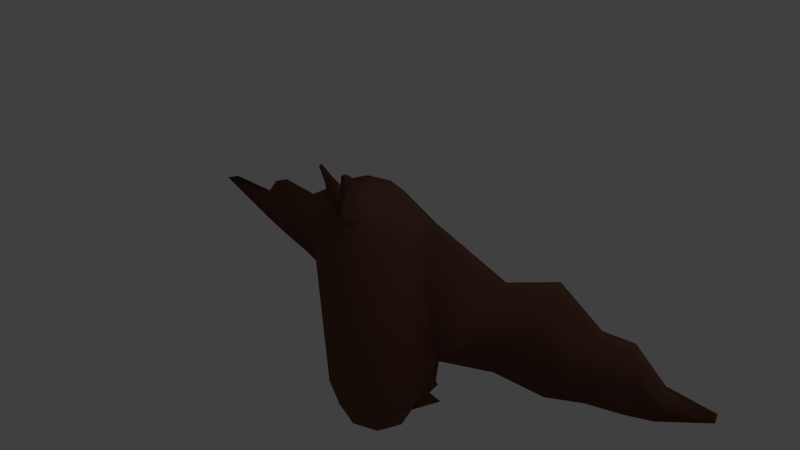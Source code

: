 # Source: bat2-anim3-smooth.blend  (saved by Blender 2.66.1; exported with 4.5.12 LTS)
import bpy
from mathutils import Matrix  # noqa: F401  (used for matrix-valued properties, if any)

bpy.ops.wm.read_factory_settings(use_empty=True)
scene = bpy.context.scene
scene.name = 'Scene'

# ---- collections
col_collection_1 = bpy.data.collections.new('Collection 1'); scene.collection.children.link(col_collection_1)

# ---- materials (node trees are filled in below, after node groups)
mat_material_001 = bpy.data.materials.new('Material.001')
mat_material_001.alpha_threshold = 0.0
mat_material_001.use_transparent_shadow = False
mat_material_001.diffuse_color = (0.1473, 0.06546, 0.0431, 1.0)
mat_material_001.roughness = 0.5
mat_material_001.line_color = (0.0, 0.0, 0.0, 1.0)

# ---- material node trees

# ---- world
world_world = bpy.data.worlds.new('World'); scene.world = world_world
world_world.color = (0.05088, 0.05088, 0.05088)
world_world.use_sun_shadow = False
world_world.sun_shadow_jitter_overblur = 0.0
world_world.cycles.sampling_method = 'MANUAL'
world_world.cycles.sample_map_resolution = 256

# ---- cameras
cam_camera = bpy.data.cameras.new('Camera')
cam_camera.clip_end = 100.0
cam_camera.lens = 35.0
cam_camera.sensor_width = 32.0
cam_camera.sensor_height = 18.0
cam_camera.ortho_scale = 7.314
cam_camera.dof.focus_distance = 0.0
cam_camera.dof.aperture_fstop = 128.0

# ---- lights
light_lamp = bpy.data.lights.new('Lamp', 'POINT')
light_lamp.transmission_factor = 0.0
light_lamp.cutoff_distance = 30.0
light_lamp.energy = 100.0
light_lamp.shadow_buffer_clip_start = 1.001
light_lamp.shadow_soft_size = 0.1
light_lamp.shadow_maximum_resolution = 0.006
light_lamp.use_absolute_resolution = True
light_lamp.cycles.use_multiple_importance_sampling = False

# ---- meshes
me_sphere = bpy.data.meshes.new('Sphere')
me_sphere.from_pydata([(0.34, 0.2252, 0.932), (0.4571, 0.3841, 0.7029), (0.5763, 0.543, 0.4687), (0.5771, 0.5655, -2.028), (0.351, 0.3265, -2.48), (0.4063, 0.008206, 0.932), (0.5718, 0.008206, 0.7029), (0.7609, 0.008206, 0.3899), (0.7218, -1.543e-07, -2.028), (0.4789, -8.164e-08, -2.48), (0.1751, -0.3005, 0.9322), (0.2921, -0.4594, 0.7031), (0.5763, -0.5266, 0.3899), (0.5003, -0.448, -2.028), (0.351, -0.3265, -2.48), (0.5003, 0.5655, -2.028), (0.351, 0.3265, -2.48), (0.7218, -1.543e-07, -2.028), (0.4789, -8.164e-08, -2.48), (0.5771, 0.5655, -2.028), (0.351, 0.3265, -2.48), (0.5771, 0.5655, -2.028), (0.351, 0.3265, -2.48), (0.5771, 0.5655, -2.028), (0.351, 0.3265, -2.48), (0.01442, 0.8359, -2.055), (0.3174, 0.9421, -2.688), (0.5915, 0.6017, -2.055), (0.07687, 0.618, -2.252), (0.3997, 0.5356, -2.252), (0.6184, 0.6092, -1.541), (0.8571, -1.569e-07, -1.541), (0.6686, 0.2756, 0.3899), (0.6878, 0.2827, -2.028), (0.7378, 0.3046, -1.541), (0.6225, 0.4093, 0.4687), (0.6781, 0.4569, -1.541), (2.065, 1.208, -0.04882), (2.024, 1.164, -1.671), (2.129, 1.045, -0.04882), (2.083, 1.012, -1.671), (3.676, 1.088, -0.6787), (3.635, 1.045, -1.056), (3.74, 0.9252, -0.6787), (3.695, 0.8924, -1.056), (4.413, 0.8326, -0.5023), (2.689, 1.097, -1.363), (4.475, 0.6748, -0.5023), (2.748, 0.9444, -1.363), (1.381, 0.838, -1.562), (1.321, 0.9903, -1.562), (1.426, 0.8708, -0.2767), (1.362, 1.034, -0.2767), (2.794, 1.027, -0.4372), (2.73, 1.19, -0.4372), (3.292, 0.9223, -1.21), (3.274, 1.03, -0.274), (3.232, 1.075, -1.21), (3.338, 0.8663, -0.274), (0.2544, -0.5668, 1.346), (0.2661, -0.5484, 1.328), (0.2171, -0.6074, 1.364), (0.202, -0.6452, 1.346), (0.0, 0.3151, 0.932), (0.0, 0.5398, 0.7029), (0.0, 0.7645, 0.3899), (0.0, 0.7997, -2.028), (0.0, 0.4617, -2.48), (0.0, 0.008206, 1.016), (-0.34, 0.2252, 0.932), (-0.4571, 0.3841, 0.7029), (-0.5763, 0.543, 0.4687), (-0.5771, 0.5655, -2.028), (-0.351, 0.3265, -2.48), (-0.4063, 0.008206, 0.932), (-0.5718, 0.008206, 0.7029), (-0.7609, 0.008206, 0.3899), (-0.7218, -1.543e-07, -2.028), (-0.4789, -8.164e-08, -2.48), (-0.1751, -0.3005, 0.9322), (-0.2921, -0.4594, 0.7031), (-0.5763, -0.5266, 0.3899), (-0.5003, -0.448, -2.028), (-0.351, -0.3265, -2.48), (0.0, -0.3202, 0.9013), (0.0, -0.5449, 0.6722), (0.0, -0.7481, 0.3899), (0.0, -0.6822, -2.028), (0.0, -0.4617, -2.48), (0.0, 0.08646, -2.645), (-0.5003, 0.5655, -2.028), (-0.351, 0.3265, -2.48), (-0.7218, -1.543e-07, -2.028), (-0.4789, -8.164e-08, -2.48), (0.0, 0.7997, -2.028), (0.0, 0.4617, -2.48), (-0.5771, 0.5655, -2.028), (-0.351, 0.3265, -2.48), (0.0, 0.7997, -2.028), (0.0, 0.4617, -2.48), (-0.5771, 0.5655, -2.028), (-0.351, 0.3265, -2.48), (0.0, 0.7997, -2.028), (0.0, 0.4617, -2.48), (-0.5771, 0.5655, -2.028), (-0.351, 0.3265, -2.48), (-0.01442, 0.8359, -2.055), (-0.3174, 0.9421, -2.688), (-0.5915, 0.6017, -2.055), (-0.07687, 0.618, -2.252), (-0.3997, 0.5356, -2.252), (-0.6184, 0.6092, -1.541), (-0.8571, -1.569e-07, -1.541), (-0.6686, 0.2756, 0.3899), (-0.6878, 0.2827, -2.028), (-0.7378, 0.3046, -1.541), (-0.6225, 0.4093, 0.4687), (-0.6781, 0.4569, -1.541), (-2.065, 1.208, -0.04882), (-2.024, 1.164, -1.671), (-2.129, 1.045, -0.04882), (-2.083, 1.012, -1.671), (-3.676, 1.088, -0.6787), (-3.635, 1.045, -1.056), (-3.74, 0.9252, -0.6787), (-3.695, 0.8924, -1.056), (-4.413, 0.8326, -0.5023), (-2.689, 1.097, -1.363), (-4.475, 0.6748, -0.5023), (-2.748, 0.9444, -1.363), (-1.381, 0.838, -1.562), (-1.321, 0.9903, -1.562), (-1.426, 0.8708, -0.2767), (-1.362, 1.034, -0.2767), (-2.794, 1.027, -0.4372), (-2.73, 1.19, -0.4372), (-3.292, 0.9223, -1.21), (-3.274, 1.03, -0.274), (-3.232, 1.075, -1.21), (-3.338, 0.8663, -0.274), (-0.2544, -0.5668, 1.346), (-0.2661, -0.5484, 1.328), (-0.2171, -0.6074, 1.364), (-0.202, -0.6452, 1.346)], [(49, 51), (50, 52), (46, 54), (48, 53), (130, 132), (131, 133), (127, 135), (129, 134)], [(65, 64, 1, 2), (66, 3, 19, 94), (64, 63, 0, 1), (66, 65, 2, 30, 3), (2, 1, 6, 7, 32, 35), (9, 4, 16, 18), (1, 0, 5, 6), (34, 32, 7, 31), (6, 5, 10, 11), (8, 31, 7, 12, 13), (7, 6, 11, 12), (9, 8, 13, 14), (12, 11, 85, 86), (14, 13, 87, 88), (85, 11, 60, 62), (13, 12, 86, 87), (89, 67, 4), (63, 68, 0), (89, 4, 9), (0, 68, 5), (89, 9, 14), (5, 68, 10), (89, 14, 88), (10, 68, 84), (16, 15, 17, 18), (8, 9, 18, 17), (4, 3, 15, 16), (3, 33, 8, 17, 15), (94, 19, 21, 98), (3, 4, 20, 19), (4, 67, 95, 20), (98, 21, 23, 102), (19, 20, 22, 21), (20, 95, 99, 22), (102, 23, 27, 25), (22, 99, 103, 24), (21, 22, 24, 23), (36, 35, 32, 34), (103, 102, 25, 28, 26), (3, 30, 36, 34, 33), (33, 34, 31, 8), (26, 28, 25, 27, 29), (23, 24, 26, 29, 27), (24, 103, 26), (35, 36, 49, 40, 39, 51), (58, 55, 44, 43), (30, 2, 52, 37, 38, 50), (52, 51, 39, 37), (49, 50, 38, 40), (38, 37, 54, 56, 57, 46), (57, 56, 41, 42), (55, 57, 42, 44), (56, 58, 43, 41), (48, 46, 57, 55), (41, 43, 47, 45), (44, 42, 45, 47), (43, 44, 47), (36, 30, 50, 49), (2, 35, 51, 52), (37, 39, 53, 54), (39, 40, 48, 55, 58, 53), (42, 41, 45), (40, 38, 46, 48), (54, 53, 58, 56), (60, 59, 61, 62), (11, 10, 59, 60), (84, 85, 62, 61), (10, 84, 61, 59), (65, 71, 70, 64), (66, 94, 96, 72), (64, 70, 69, 63), (66, 72, 111, 71, 65), (71, 116, 113, 76, 75, 70), (78, 93, 91, 73), (70, 75, 74, 69), (115, 112, 76, 113), (75, 80, 79, 74), (77, 82, 81, 76, 112), (76, 81, 80, 75), (78, 83, 82, 77), (81, 86, 85, 80), (83, 88, 87, 82), (85, 143, 141, 80), (82, 87, 86, 81), (89, 73, 67), (63, 69, 68), (89, 78, 73), (69, 74, 68), (89, 83, 78), (74, 79, 68), (89, 88, 83), (79, 84, 68), (91, 93, 92, 90), (77, 92, 93, 78), (73, 91, 90, 72), (72, 90, 92, 77, 114), (94, 98, 100, 96), (72, 96, 97, 73), (73, 97, 95, 67), (98, 102, 104, 100), (95, 99, 98, 94), (96, 100, 101, 97), (97, 101, 99, 95), (102, 106, 108, 104), (101, 105, 103, 99), (99, 103, 102, 98), (100, 104, 105, 101), (117, 115, 113, 116), (103, 107, 109, 106, 102), (72, 114, 115, 117, 111), (114, 77, 112, 115), (107, 110, 108, 106, 109), (104, 108, 110, 107, 105), (105, 107, 103), (116, 132, 120, 121, 130, 117), (139, 124, 125, 136), (111, 131, 119, 118, 133, 71), (133, 118, 120, 132), (130, 121, 119, 131), (119, 127, 138, 137, 135, 118), (138, 123, 122, 137), (136, 125, 123, 138), (137, 122, 124, 139), (129, 136, 138, 127), (122, 126, 128, 124), (125, 128, 126, 123), (124, 128, 125), (117, 130, 131, 111), (71, 133, 132, 116), (118, 135, 134, 120), (120, 134, 139, 136, 129, 121), (123, 126, 122), (121, 129, 127, 119), (135, 137, 139, 134), (141, 143, 142, 140), (80, 141, 140, 79), (84, 142, 143, 85), (79, 140, 142, 84)])
me_sphere.polygons.foreach_set('use_smooth', [True] * 138)
_uv = me_sphere.uv_layers.new(name='UVMap')
_uv.uv.foreach_set('vector', [0.07521, 0.4992, 0.04095, 0.4944, 0.04191, 0.4406, 0.06765, 0.4308, 0.02339, 0.02938, 0.02339, 0.02938, 0.02339, 0.02938, 0.02339, 0.02938, 0.04095, 0.4944, 0.01615, 0.4897, 0.01674, 0.4502, 0.04191, 0.4406, 0.3476, 0.5031, 0.07521, 0.4992, 0.06765, 0.4308, 0.2939, 0.4301, 0.3489, 0.4344, 0.6852, 0.8792, 0.6669, 0.9081, 0.6289, 0.9015, 0.631, 0.8607, 0.6578, 0.8659, 0.6719, 0.8765, 0.02339, 0.02938, 0.02339, 0.02938, 0.02339, 0.02938, 0.02339, 0.02938, 0.6669, 0.9081, 0.6486, 0.9365, 0.6267, 0.9327, 0.6289, 0.9015, 0.6458, 0.6667, 0.6578, 0.8659, 0.631, 0.8607, 0.6157, 0.66, 0.6289, 0.9015, 0.6267, 0.9327, 0.5871, 0.9428, 0.5708, 0.9135, 0.608, 0.617, 0.6157, 0.66, 0.631, 0.8607, 0.568, 0.8679, 0.5535, 0.6263, 0.631, 0.8607, 0.6289, 0.9015, 0.5708, 0.9135, 0.568, 0.8679, 0.5978, 0.5829, 0.608, 0.617, 0.5535, 0.6263, 0.559, 0.588, 0.5247, 0.8655, 0.4875, 0.9023, 0.4554, 0.8971, 0.4625, 0.8627, 0.5062, 0.514, 0.5252, 0.5699, 0.4724, 0.5675, 0.4684, 0.5123, 0.4554, 0.8971, 0.4875, 0.9023, 0.4839, 0.9784, 0.4789, 0.9804, 0.5252, 0.5699, 0.5247, 0.8655, 0.4625, 0.8627, 0.4724, 0.5675, 0.8123, 0.1076, 0.7693, 0.1238, 0.7693, 0.07785, 0.7742, 0.8698, 0.8093, 0.8857, 0.7716, 0.8898, 0.8123, 0.1076, 0.7693, 0.07785, 0.8008, 0.04891, 0.6486, 0.9365, 0.617, 0.9606, 0.6267, 0.9327, 0.8123, 0.1076, 0.8008, 0.04891, 0.8437, 0.04911, 0.6267, 0.9327, 0.617, 0.9606, 0.5871, 0.9428, 0.8123, 0.1076, 0.8437, 0.04911, 0.8745, 0.08315, 0.8283, 0.9314, 0.8174, 0.9597, 0.8174, 0.9208, 0.0411, 0.1729, 0.04115, 0.1152, 0.0794, 0.109, 0.06319, 0.1693, 0.02339, 0.02938, 0.02339, 0.02938, 0.02339, 0.02938, 0.02339, 0.02938, 0.8095, 0.9208, 0.8096, 0.9796, 0.801, 0.9765, 0.8095, 0.9208, 0.8593, 0.3052, 0.8574, 0.2681, 0.8644, 0.234, 0.8644, 0.234, 0.8682, 0.3081, 0.02339, 0.02938, 0.02339, 0.02938, 0.02339, 0.02938, 0.02339, 0.02938, 0.02339, 0.02938, 0.02339, 0.02938, 0.02339, 0.02938, 0.02339, 0.02938, 0.02339, 0.02938, 0.02339, 0.02938, 0.02339, 0.02938, 0.02339, 0.02938, 0.02339, 0.02938, 0.02339, 0.02938, 0.02339, 0.02938, 0.02339, 0.02938, 0.02339, 0.02938, 0.02339, 0.02938, 0.02339, 0.02938, 0.02339, 0.02938, 0.02339, 0.02938, 0.02339, 0.02938, 0.02339, 0.02938, 0.02339, 0.02938, 0.8369, 0.2451, 0.7693, 0.2141, 0.7696, 0.2109, 0.8373, 0.2418, 0.02339, 0.02938, 0.02339, 0.02938, 0.02339, 0.02938, 0.02339, 0.02938, 0.02339, 0.02938, 0.02339, 0.02938, 0.02339, 0.02938, 0.02339, 0.02938, 0.6609, 0.67, 0.6719, 0.8765, 0.6578, 0.8659, 0.6458, 0.6667, 0.1146, 0.9356, 0.06115, 0.9593, 0.05788, 0.9549, 0.08484, 0.9512, 0.05797, 0.8965, 0.6659, 0.6257, 0.676, 0.6733, 0.6609, 0.67, 0.6458, 0.6667, 0.6379, 0.6195, 0.6379, 0.6195, 0.6458, 0.6667, 0.6157, 0.66, 0.608, 0.617, 0.8373, 0.1581, 0.8364, 0.2141, 0.8373, 0.2418, 0.7696, 0.2109, 0.7994, 0.1974, 0.1179, 0.7684, 0.06287, 0.7685, 0.09886, 0.7054, 0.09938, 0.765, 0.1185, 0.7628, 0.06079, 0.8046, 0.1067, 0.8045, 0.09217, 0.8729, 0.472, 0.04131, 0.7162, 0.01535, 0.7275, 0.08723, 0.7504, 0.1635, 0.5544, 0.1932, 0.5723, 0.1116, 0.6005, 0.3372, 0.713, 0.3157, 0.7005, 0.3664, 0.6553, 0.3767, 0.2939, 0.4301, 0.06765, 0.4308, 0.1499, 0.3541, 0.1238, 0.2791, 0.3068, 0.285, 0.2949, 0.3595, 0.8342, 0.3573, 0.8513, 0.3522, 0.8513, 0.4275, 0.8341, 0.4327, 0.9319, 0.8934, 0.9129, 0.8996, 0.8967, 0.813, 0.9157, 0.8068, 0.3068, 0.285, 0.1238, 0.2791, 0.168, 0.2054, 0.1507, 0.1417, 0.2559, 0.1485, 0.2728, 0.2094, 0.2559, 0.1485, 0.1507, 0.1417, 0.1962, 0.09868, 0.2389, 0.1029, 0.9349, 0.6589, 0.9159, 0.6651, 0.9223, 0.6157, 0.9413, 0.6095, 0.8667, 0.5144, 0.8487, 0.5144, 0.8487, 0.4473, 0.8667, 0.4474, 0.9284, 0.7254, 0.9094, 0.7316, 0.9159, 0.6651, 0.9349, 0.6589, 0.01702, 0.7529, 0.03343, 0.76, 0.0329, 0.8235, 0.01704, 0.8166, 0.9413, 0.6095, 0.9223, 0.6157, 0.9532, 0.5209, 0.9729, 0.5144, 0.6553, 0.3767, 0.7005, 0.3664, 0.6459, 0.4731, 0.9734, 0.9818, 0.9544, 0.988, 0.9129, 0.8996, 0.9319, 0.8934, 0.6852, 0.8792, 0.6719, 0.8765, 0.7362, 0.7638, 0.7523, 0.7674, 0.8432, 0.3247, 0.8252, 0.3237, 0.8252, 0.2451, 0.8431, 0.246, 0.5544, 0.1932, 0.7504, 0.1635, 0.7234, 0.2486, 0.713, 0.3157, 0.6005, 0.3372, 0.6115, 0.266, 0.2389, 0.1029, 0.1962, 0.09868, 0.1779, 0.0116, 0.9157, 0.8068, 0.8967, 0.813, 0.9094, 0.7316, 0.9284, 0.7254, 0.7842, 0.9208, 0.801, 0.9268, 0.801, 0.9768, 0.7841, 0.9708, 0.5659, 0.9778, 0.5637, 0.9802, 0.5585, 0.9837, 0.5539, 0.9825, 0.5708, 0.9135, 0.5871, 0.9428, 0.5637, 0.9802, 0.5659, 0.9778, 0.02787, 0.3183, 0.05518, 0.2987, 0.05521, 0.3843, 0.05015, 0.3861, 0.7841, 0.971, 0.7683, 0.9849, 0.7683, 0.9209, 0.7724, 0.9208, 0.07521, 0.4992, 0.06701, 0.5588, 0.0414, 0.5421, 0.04095, 0.4944, 0.02339, 0.02938, 0.02339, 0.02938, 0.02339, 0.02938, 0.02339, 0.02938, 0.7494, 0.8401, 0.785, 0.8194, 0.7977, 0.8539, 0.7742, 0.8698, 0.3476, 0.5031, 0.3483, 0.5626, 0.2932, 0.5674, 0.06701, 0.5588, 0.07521, 0.4992, 0.7724, 0.7843, 0.7896, 0.7848, 0.8073, 0.7769, 0.8418, 0.778, 0.8329, 0.8218, 0.785, 0.8194, 0.02339, 0.02938, 0.02339, 0.02938, 0.02339, 0.02938, 0.02339, 0.02938, 0.785, 0.8194, 0.8329, 0.8218, 0.8254, 0.8552, 0.7977, 0.8539, 0.8168, 0.5643, 0.8567, 0.5649, 0.8418, 0.778, 0.8073, 0.7769, 0.8329, 0.8218, 0.8764, 0.8471, 0.8522, 0.8744, 0.8254, 0.8552, 0.3674, 0.5637, 0.4064, 0.5649, 0.3878, 0.8598, 0.3507, 0.8587, 0.3489, 0.6225, 0.8418, 0.778, 0.8967, 0.7998, 0.8764, 0.8471, 0.8329, 0.8218, 0.3984, 0.5098, 0.4228, 0.5105, 0.4064, 0.5649, 0.3674, 0.5637, 0.3878, 0.8598, 0.4625, 0.8627, 0.4554, 0.8971, 0.4181, 0.8994, 0.4228, 0.5105, 0.4684, 0.5123, 0.4724, 0.5675, 0.4064, 0.5649, 0.4554, 0.8971, 0.4309, 0.9784, 0.4207, 0.9758, 0.4181, 0.8994, 0.4064, 0.5649, 0.4724, 0.5675, 0.4625, 0.8627, 0.3878, 0.8598, 0.8123, 0.1076, 0.8001, 0.1579, 0.7693, 0.1238, 0.7742, 0.8698, 0.7977, 0.8539, 0.8093, 0.8857, 0.8123, 0.1076, 0.843, 0.1581, 0.8001, 0.1579, 0.7977, 0.8539, 0.8254, 0.8552, 0.8093, 0.8857, 0.8123, 0.1076, 0.8746, 0.1291, 0.843, 0.1581, 0.8254, 0.8552, 0.8522, 0.8744, 0.8093, 0.8857, 0.8123, 0.1076, 0.8745, 0.08315, 0.8746, 0.1291, 0.0247, 0.8612, 0.03735, 0.8592, 0.03725, 0.9016, 0.7693, 0.2952, 0.7693, 0.2524, 0.805, 0.2451, 0.805, 0.3191, 0.02339, 0.02938, 0.02339, 0.02938, 0.02339, 0.02938, 0.02339, 0.02938, 0.8174, 0.9855, 0.8174, 0.9855, 0.8096, 0.9255, 0.8174, 0.9208, 0.8673, 0.2288, 0.8586, 0.2322, 0.8587, 0.1581, 0.8587, 0.1581, 0.8674, 0.1917, 0.02339, 0.02938, 0.02339, 0.02938, 0.02339, 0.02938, 0.02339, 0.02938, 0.02339, 0.02938, 0.02339, 0.02938, 0.02339, 0.02938, 0.02339, 0.02938, 0.02339, 0.02938, 0.02339, 0.02938, 0.02339, 0.02938, 0.02339, 0.02938, 0.02339, 0.02938, 0.02339, 0.02938, 0.02339, 0.02938, 0.02339, 0.02938, 0.02339, 0.02938, 0.02339, 0.02938, 0.02339, 0.02938, 0.02339, 0.02938, 0.02339, 0.02938, 0.02339, 0.02938, 0.02339, 0.02938, 0.02339, 0.02938, 0.02339, 0.02938, 0.02339, 0.02938, 0.02339, 0.02938, 0.02339, 0.02938, 0.8097, 0.5144, 0.8046, 0.5119, 0.838, 0.4677, 0.8431, 0.4702, 0.02339, 0.02938, 0.02339, 0.02938, 0.02339, 0.02938, 0.02339, 0.02938, 0.02339, 0.02938, 0.02339, 0.02938, 0.02339, 0.02938, 0.02339, 0.02938, 0.02339, 0.02938, 0.02339, 0.02938, 0.02339, 0.02938, 0.02339, 0.02938, 0.7969, 0.5641, 0.8168, 0.5643, 0.8073, 0.7769, 0.7896, 0.7848, 0.7807, 0.3596, 0.8341, 0.353, 0.7834, 0.3906, 0.7726, 0.4134, 0.7693, 0.4155, 0.783, 0.5144, 0.82, 0.5149, 0.8168, 0.5643, 0.7969, 0.5641, 0.777, 0.5638, 0.82, 0.5149, 0.8541, 0.5195, 0.8567, 0.5649, 0.8168, 0.5643, 0.8341, 0.353, 0.8187, 0.4019, 0.8341, 0.4327, 0.7726, 0.4134, 0.7834, 0.3906, 0.8431, 0.4702, 0.838, 0.4677, 0.835, 0.4585, 0.7693, 0.4328, 0.8487, 0.4327, 0.06768, 0.6279, 0.06761, 0.703, 0.02562, 0.6464, 0.3556, 0.502, 0.4169, 0.3744, 0.3682, 0.2955, 0.5618, 0.2529, 0.5707, 0.3419, 0.5916, 0.4339, 0.3611, 0.1543, 0.3969, 0.09412, 0.4431, 0.08894, 0.4728, 0.1299, 0.2932, 0.5674, 0.2934, 0.6529, 0.3045, 0.7345, 0.1215, 0.7378, 0.1484, 0.6567, 0.06701, 0.5588, 0.8586, 0.1581, 0.8586, 0.2205, 0.8373, 0.2222, 0.8373, 0.1597, 0.9518, 0.1076, 0.9357, 0.1948, 0.9167, 0.1886, 0.9328, 0.1014, 0.3045, 0.7345, 0.2698, 0.8067, 0.2523, 0.8664, 0.147, 0.8688, 0.165, 0.8119, 0.1215, 0.7378, 0.2523, 0.8664, 0.2349, 0.9103, 0.1921, 0.9153, 0.147, 0.8688, 0.9548, 0.3403, 0.9612, 0.3888, 0.9422, 0.3827, 0.9358, 0.3342, 0.02778, 0.2808, 0.02771, 0.2137, 0.04884, 0.2105, 0.04892, 0.2776, 0.9484, 0.2746, 0.9548, 0.3403, 0.9358, 0.3342, 0.9294, 0.2684, 0.8574, 0.234, 0.8574, 0.3093, 0.8437, 0.3247, 0.8432, 0.2499, 0.9612, 0.3888, 0.9927, 0.481, 0.9731, 0.4746, 0.9422, 0.3827, 0.3969, 0.09412, 0.3566, 0.02156, 0.4431, 0.08894, 0.9932, 0.01912, 0.9518, 0.1076, 0.9328, 0.1014, 0.9742, 0.01294, 0.7724, 0.7843, 0.7496, 0.6513, 0.771, 0.6516, 0.7896, 0.7848, 0.805, 0.3347, 0.8051, 0.2525, 0.8252, 0.2451, 0.8251, 0.3272, 0.3682, 0.2955, 0.395, 0.2077, 0.3611, 0.1543, 0.4728, 0.1299, 0.5066, 0.1873, 0.5618, 0.2529, 0.2349, 0.9103, 0.173, 0.9919, 0.1921, 0.9153, 0.9357, 0.1948, 0.9484, 0.2746, 0.9294, 0.2684, 0.9167, 0.1886, 0.8669, 0.3619, 0.8669, 0.4181, 0.8514, 0.4327, 0.8513, 0.3765, 0.4207, 0.9758, 0.4309, 0.9784, 0.428, 0.9805, 0.4225, 0.9781, 0.8764, 0.8471, 0.8824, 0.9178, 0.884, 0.9208, 0.8522, 0.8744, 0.08721, 0.3207, 0.05992, 0.3863, 0.05534, 0.384, 0.05521, 0.2987, 0.7683, 0.9316, 0.7551, 0.9791, 0.7494, 0.9792, 0.7494, 0.9208])
me_sphere.materials.append(mat_material_001)
me_sphere.use_remesh_preserve_volume = False
me_sphere.use_remesh_preserve_attributes = False
me_sphere.use_mirror_vertex_groups = False
me_sphere.update()
arm_armature = bpy.data.armatures.new('Armature')  # bones are not reproduced

# ---- objects
ob_armature = bpy.data.objects.new('Armature', arm_armature)
ob_sphere = bpy.data.objects.new('Sphere', me_sphere)
ob_lamp = bpy.data.objects.new('Lamp', light_lamp)
ob_camera = bpy.data.objects.new('Camera', cam_camera)

# ---- transforms, parenting, visibility, modifiers, constraints
ob_armature.location = (0.0, 0.0, 0.0)
ob_armature.show_in_front = True
ob_armature.lineart.crease_threshold = 0.0
ob_sphere.parent = ob_armature
ob_sphere.location = (0.0, 0.0, 0.0)
ob_sphere.lineart.crease_threshold = 0.0
_vg = ob_sphere.vertex_groups.new(name='Bone')
for _i, _w in zip([0, 1, 2, 5, 6, 7, 8, 10, 11, 12, 30, 31, 32, 34, 35, 36, 37, 39, 51, 52, 59, 60, 61, 62, 63, 64, 65, 68, 69, 70, 71, 74, 75, 76, 77, 79, 80, 81, 84, 85, 86, 87, 111, 112, 113, 115, 116, 117, 118, 120, 132, 133, 140, 141, 142, 143], [0.9736, 0.9398, 0.8565, 0.9802, 0.9647, 0.9221, 0.02257, 0.9895, 0.9841, 0.9519, 0.03689, 0.1051, 0.883, 0.06428, 0.8729, 0.03475, 0.002378, 0.0005218, 0.08764, 0.08182, 0.9896, 0.9894, 0.9897, 0.9898, 0.9791, 0.9583, 0.907, 0.9883, 0.9736, 0.9398, 0.8564, 0.9802, 0.9646, 0.9217, 0.01775, 0.9895, 0.9841, 0.9518, 0.9906, 0.9869, 0.9607, 0.01085, 0.0333, 0.1004, 0.8827, 0.05502, 0.8728, 0.02583, 0.002214, 0.000458, 0.0878, 0.0815, 0.9897, 0.9895, 0.9898, 0.9899]): _vg.add([_i], _w, 'REPLACE')
_vg = ob_sphere.vertex_groups.new(name='Bone.003')
for _i, _w in zip([3, 4, 8, 9, 13, 14, 15, 16, 17, 18, 23, 24, 25, 26, 27, 28, 29, 30, 31, 33, 34, 36, 66, 67, 72, 73, 77, 78, 82, 83, 87, 88, 89, 90, 91, 92, 93, 102, 103, 104, 105, 106, 107, 108, 109, 110, 111, 112, 114, 115, 117], [0.1554, 0.3224, 0.2899, 0.3554, 0.3527, 0.3508, 0.1626, 0.259, 0.2135, 0.2631, 0.6694, 0.6686, 0.6989, 0.6896, 0.6695, 0.7034, 0.6709, 0.05057, 0.131, 0.1953, 0.07325, 0.04728, 0.2741, 0.3562, 0.2651, 0.3348, 0.3412, 0.3786, 0.374, 0.3823, 0.342, 0.3552, 0.3482, 0.2661, 0.3553, 0.3683, 0.3705, 0.6984, 0.7057, 0.6613, 0.662, 0.6979, 0.6845, 0.6611, 0.6993, 0.6609, 0.07639, 0.1923, 0.3165, 0.2059, 0.1156]): _vg.add([_i], _w, 'REPLACE')
_vg = ob_sphere.vertex_groups.new(name='Bone.010')
for _i, _w in zip([3, 4, 7, 8, 9, 13, 14, 15, 16, 17, 18, 19, 20, 21, 22, 23, 24, 25, 26, 27, 28, 29, 30, 31, 32, 33, 34, 36, 40, 49, 50, 51, 52, 65, 66, 67, 72, 73, 77, 78, 82, 83, 87, 88, 89, 90, 91, 92, 93, 94, 95, 98, 99, 102, 103, 104, 105, 106, 107, 108, 109, 110, 111, 112, 114, 115, 117], [0.5916, 0.3919, 0.04606, 0.3633, 0.3017, 0.2771, 0.316, 0.5849, 0.4211, 0.5065, 0.4158, 1.0, 1.0, 1.0, 1.0, 0.1285, 0.1292, 0.1645, 0.1444, 0.1286, 0.1511, 0.1293, 0.7053, 0.589, 0.03088, 0.526, 0.6885, 0.7125, 0.006865, 0.08385, 0.07977, 0.04321, 0.04284, 0.0002003, 0.3593, 0.3759, 0.2794, 0.3403, 0.3409, 0.3768, 0.368, 0.3759, 0.3221, 0.3397, 0.3507, 0.2786, 0.3619, 0.3719, 0.3757, 1.0, 1.0, 1.0, 1.0, 0.1673, 0.1621, 0.2395, 0.2368, 0.1702, 0.2013, 0.2397, 0.1789, 0.2397, 0.08806, 0.192, 0.3231, 0.2083, 0.1197]): _vg.add([_i], _w, 'REPLACE')
_vg = ob_sphere.vertex_groups.new(name='Bone.011')
for _i, _w in zip([1, 2, 3, 7, 15, 16, 17, 18, 30, 31, 32, 33, 34, 35, 36, 37, 38, 39, 40, 46, 48, 49, 50, 51, 52, 53, 54, 66], [0.02844, 0.09939, 0.05899, 0.002634, 0.05493, 0.02222, 0.02472, 0.01745, 0.1232, 0.03362, 0.06169, 0.04638, 0.08804, 0.09038, 0.1277, 0.2383, 0.2387, 0.2246, 0.2879, 0.03525, 0.02103, 0.7957, 0.8006, 0.7425, 0.7528, 0.007284, 0.02125, 0.05029]): _vg.add([_i], _w, 'REPLACE')
_vg = ob_sphere.vertex_groups.new(name='Bone.012')
for _i, _w in zip([37, 38, 39, 40, 46, 48, 49, 50, 51, 52, 53, 54], [0.4559, 0.4884, 0.4516, 0.3362, 0.0693, 0.04845, 0.05431, 0.06016, 0.07101, 0.06992, 0.05499, 0.06748]): _vg.add([_i], _w, 'REPLACE')
_vg = ob_sphere.vertex_groups.new(name='Bone.013')
for _i, _w in zip([37, 38, 39, 40, 46, 48, 49, 53, 54, 55, 57], [0.00416, 0.1811, 0.006888, 0.254, 0.6999, 0.7094, 0.009232, 0.07275, 0.07554, 0.04153, 0.06461]): _vg.add([_i], _w, 'REPLACE')
_vg = ob_sphere.vertex_groups.new(name='Bone.014')
for _i, _w in zip([37, 38, 39, 40, 41, 42, 43, 44, 46, 48, 51, 52, 53, 54, 55, 56, 57, 58], [0.2288, 0.0569, 0.2456, 0.07887, 0.115, 0.8428, 0.09214, 0.5874, 0.1762, 0.1935, 0.01847, 0.01337, 0.8081, 0.7952, 0.905, 0.7125, 0.8907, 0.7017]): _vg.add([_i], _w, 'REPLACE')
_vg = ob_sphere.vertex_groups.new(name='Bone.015')
for _i, _w in zip([41, 42, 43, 44, 45, 47, 53, 55, 56, 57, 58], [0.8816, 0.1513, 0.9053, 0.4028, 0.9987, 1.016, 0.01081, 0.03081, 0.2326, 0.01391, 0.2569]): _vg.add([_i], _w, 'REPLACE')
_vg = ob_sphere.vertex_groups.new(name='Bone.016')
for _i, _w in zip([3, 4, 8, 9, 13, 14, 15, 16, 17, 18, 23, 24, 25, 26, 27, 28, 29, 30, 31, 33, 34, 36, 66, 67, 72, 73, 76, 77, 78, 82, 83, 87, 88, 89, 90, 91, 92, 93, 96, 97, 100, 101, 102, 103, 104, 105, 106, 107, 108, 109, 110, 111, 112, 113, 114, 115, 117, 130, 131, 132, 133], [0.1562, 0.2653, 0.2799, 0.3193, 0.3351, 0.3126, 0.1618, 0.2576, 0.2105, 0.2614, 0.2071, 0.207, 0.1422, 0.1717, 0.2068, 0.1508, 0.2047, 0.05355, 0.1258, 0.1936, 0.07174, 0.04744, 0.2943, 0.252, 0.3701, 0.3053, 0.0261, 0.2582, 0.222, 0.226, 0.221, 0.2985, 0.285, 0.2855, 0.3764, 0.231, 0.2063, 0.2054, 1.0, 1.0, 1.0, 1.0, 0.1398, 0.1374, 0.1043, 0.1061, 0.1374, 0.12, 0.1042, 0.1272, 0.1043, 0.6499, 0.4733, 0.01321, 0.2897, 0.4432, 0.5859, 0.07037, 0.07107, 0.02936, 0.03203]): _vg.add([_i], _w, 'REPLACE')
_vg = ob_sphere.vertex_groups.new(name='Bone.017')
for _i, _w in zip([66, 70, 71, 72, 76, 90, 91, 92, 93, 111, 112, 113, 114, 115, 116, 117, 118, 119, 120, 121, 127, 130, 131, 132, 133, 134, 135], [0.04627, 0.02794, 0.09886, 0.05194, 0.001259, 0.04435, 0.009918, 0.007689, 0.004599, 0.1191, 0.02073, 0.06091, 0.02843, 0.07446, 0.08976, 0.1202, 0.2356, 0.1826, 0.2215, 0.1711, 0.01004, 0.7825, 0.7916, 0.7381, 0.7506, 0.003969, 0.01797]): _vg.add([_i], _w, 'REPLACE')
_vg = ob_sphere.vertex_groups.new(name='Bone.018')
for _i, _w in zip([118, 119, 120, 121, 127, 129, 130, 131, 132, 133, 134, 135], [0.462, 0.6175, 0.4582, 0.605, 0.09897, 0.07767, 0.08282, 0.08032, 0.07783, 0.07505, 0.0593, 0.07215]): _vg.add([_i], _w, 'REPLACE')
_vg = ob_sphere.vertex_groups.new(name='Bone.019')
for _i, _w in zip([119, 120, 121, 127, 129, 134, 135, 136, 138], [0.1315, 0.001758, 0.151, 0.6876, 0.6978, 0.07136, 0.07425, 0.03857, 0.06316]): _vg.add([_i], _w, 'REPLACE')
_vg = ob_sphere.vertex_groups.new(name='Bone.020')
for _i, _w in zip([118, 119, 120, 121, 122, 123, 124, 125, 127, 129, 132, 133, 134, 135, 136, 137, 138, 139], [0.2278, 0.03323, 0.2448, 0.04395, 0.1212, 0.8312, 0.09576, 0.5128, 0.1731, 0.1902, 0.01725, 0.012, 0.807, 0.7935, 0.8999, 0.7137, 0.8891, 0.7041]): _vg.add([_i], _w, 'REPLACE')
_vg = ob_sphere.vertex_groups.new(name='Bone.021')
for _i, _w in zip([122, 123, 124, 125, 126, 128, 134, 136, 137, 138, 139], [0.8755, 0.1647, 0.9022, 0.4859, 0.999, 1.012, 0.01081, 0.04244, 0.2307, 0.01734, 0.254]): _vg.add([_i], _w, 'REPLACE')
_m = ob_sphere.modifiers.new('Armature', 'ARMATURE')
_m.object = ob_armature
ob_lamp.location = (4.076, 1.005, 5.904)
ob_lamp.rotation_euler = (0.6503, 0.05522, 1.866)
ob_lamp.lock_rotations_4d = False
ob_lamp.empty_display_type = 'ARROWS'
ob_lamp.color = (0.0, 0.0, 0.0, 0.0)
ob_lamp.lineart.crease_threshold = 0.0
ob_camera.location = (7.481, -6.508, 5.344)
ob_camera.rotation_euler = (1.109, 0.01082, 0.8149)
ob_camera.lock_rotations_4d = False
ob_camera.empty_display_type = 'ARROWS'
ob_camera.color = (0.0, 0.0, 0.0, 0.0)
ob_camera.display_type = 'WIRE'
ob_camera.lineart.crease_threshold = 0.0

# ---- collection membership
col_collection_1.objects.link(ob_armature)
col_collection_1.objects.link(ob_sphere)
col_collection_1.objects.link(ob_lamp)
col_collection_1.objects.link(ob_camera)

# ---- scene / render settings (as saved in the file)
scene.camera = ob_camera
scene.frame_start = 1; scene.frame_end = 58; scene.frame_set(54)
scene.render.engine = 'BLENDER_EEVEE_NEXT'
scene.render.image_settings.color_mode = 'RGB'
scene.render.image_settings.compression = 90
scene.render.resolution_percentage = 50
scene.render.dither_intensity = 0.0
scene.render.bake_margin = 2
scene.cycles.use_denoising = False
scene.cycles.samples = 10
scene.cycles.sampling_pattern = 'TABULATED_SOBOL'
scene.cycles.light_sampling_threshold = 0.0
scene.cycles.use_adaptive_sampling = False
scene.cycles.use_light_tree = False
scene.cycles.blur_glossy = 0.0
scene.cycles.volume_bounces = 1
scene.cycles.pixel_filter_type = 'GAUSSIAN'
scene.cycles.sample_clamp_indirect = 0.0
scene.view_settings.view_transform = 'Standard'
bpy.context.view_layer.update()
